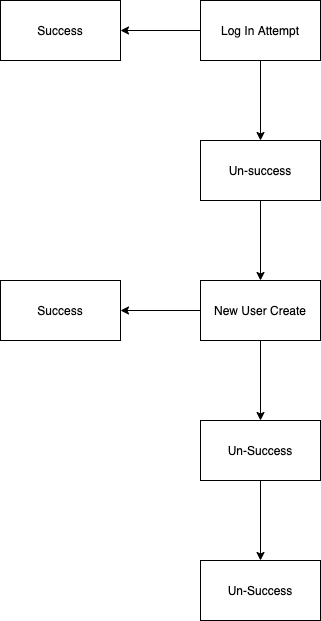

The diagram above was exported from draw.io. Its source (the exported page's mxGraphModel, read from the mxfile embedded in the PNG):
<mxGraphModel dx="1426" dy="852" grid="1" gridSize="10" guides="1" tooltips="1" connect="1" arrows="1" fold="1" page="1" pageScale="1" pageWidth="827" pageHeight="1169" math="0" shadow="0">
  <root>
    <mxCell id="0" />
    <mxCell id="1" parent="0" />
    <mxCell id="nTyxC2jZnwN2XMvYTsgI-3" value="" style="edgeStyle=orthogonalEdgeStyle;rounded=0;orthogonalLoop=1;jettySize=auto;html=1;" edge="1" parent="1" source="nTyxC2jZnwN2XMvYTsgI-1" target="nTyxC2jZnwN2XMvYTsgI-2">
      <mxGeometry relative="1" as="geometry" />
    </mxCell>
    <mxCell id="nTyxC2jZnwN2XMvYTsgI-5" value="" style="edgeStyle=orthogonalEdgeStyle;rounded=0;orthogonalLoop=1;jettySize=auto;html=1;" edge="1" parent="1" source="nTyxC2jZnwN2XMvYTsgI-1" target="nTyxC2jZnwN2XMvYTsgI-4">
      <mxGeometry relative="1" as="geometry" />
    </mxCell>
    <mxCell id="nTyxC2jZnwN2XMvYTsgI-1" value="Log In Attempt" style="rounded=0;whiteSpace=wrap;html=1;" vertex="1" parent="1">
      <mxGeometry x="330" y="30" width="120" height="60" as="geometry" />
    </mxCell>
    <mxCell id="nTyxC2jZnwN2XMvYTsgI-2" value="Success" style="rounded=0;whiteSpace=wrap;html=1;" vertex="1" parent="1">
      <mxGeometry x="130" y="30" width="120" height="60" as="geometry" />
    </mxCell>
    <mxCell id="nTyxC2jZnwN2XMvYTsgI-7" value="" style="edgeStyle=orthogonalEdgeStyle;rounded=0;orthogonalLoop=1;jettySize=auto;html=1;" edge="1" parent="1" source="nTyxC2jZnwN2XMvYTsgI-4" target="nTyxC2jZnwN2XMvYTsgI-6">
      <mxGeometry relative="1" as="geometry" />
    </mxCell>
    <mxCell id="nTyxC2jZnwN2XMvYTsgI-4" value="Un-success" style="rounded=0;whiteSpace=wrap;html=1;" vertex="1" parent="1">
      <mxGeometry x="330" y="170" width="120" height="60" as="geometry" />
    </mxCell>
    <mxCell id="nTyxC2jZnwN2XMvYTsgI-9" value="" style="edgeStyle=orthogonalEdgeStyle;rounded=0;orthogonalLoop=1;jettySize=auto;html=1;" edge="1" parent="1" source="nTyxC2jZnwN2XMvYTsgI-6" target="nTyxC2jZnwN2XMvYTsgI-8">
      <mxGeometry relative="1" as="geometry" />
    </mxCell>
    <mxCell id="nTyxC2jZnwN2XMvYTsgI-11" value="" style="edgeStyle=orthogonalEdgeStyle;rounded=0;orthogonalLoop=1;jettySize=auto;html=1;" edge="1" parent="1" source="nTyxC2jZnwN2XMvYTsgI-6" target="nTyxC2jZnwN2XMvYTsgI-10">
      <mxGeometry relative="1" as="geometry" />
    </mxCell>
    <mxCell id="nTyxC2jZnwN2XMvYTsgI-6" value="New User Create" style="rounded=0;whiteSpace=wrap;html=1;" vertex="1" parent="1">
      <mxGeometry x="330" y="310" width="120" height="60" as="geometry" />
    </mxCell>
    <mxCell id="nTyxC2jZnwN2XMvYTsgI-8" value="Success" style="rounded=0;whiteSpace=wrap;html=1;" vertex="1" parent="1">
      <mxGeometry x="130" y="310" width="120" height="60" as="geometry" />
    </mxCell>
    <mxCell id="nTyxC2jZnwN2XMvYTsgI-13" value="" style="edgeStyle=orthogonalEdgeStyle;rounded=0;orthogonalLoop=1;jettySize=auto;html=1;" edge="1" parent="1" source="nTyxC2jZnwN2XMvYTsgI-10" target="nTyxC2jZnwN2XMvYTsgI-12">
      <mxGeometry relative="1" as="geometry" />
    </mxCell>
    <mxCell id="nTyxC2jZnwN2XMvYTsgI-10" value="Un-Success" style="rounded=0;whiteSpace=wrap;html=1;" vertex="1" parent="1">
      <mxGeometry x="330" y="450" width="120" height="60" as="geometry" />
    </mxCell>
    <mxCell id="nTyxC2jZnwN2XMvYTsgI-12" value="Un-Success" style="rounded=0;whiteSpace=wrap;html=1;" vertex="1" parent="1">
      <mxGeometry x="330" y="590" width="120" height="60" as="geometry" />
    </mxCell>
  </root>
</mxGraphModel>